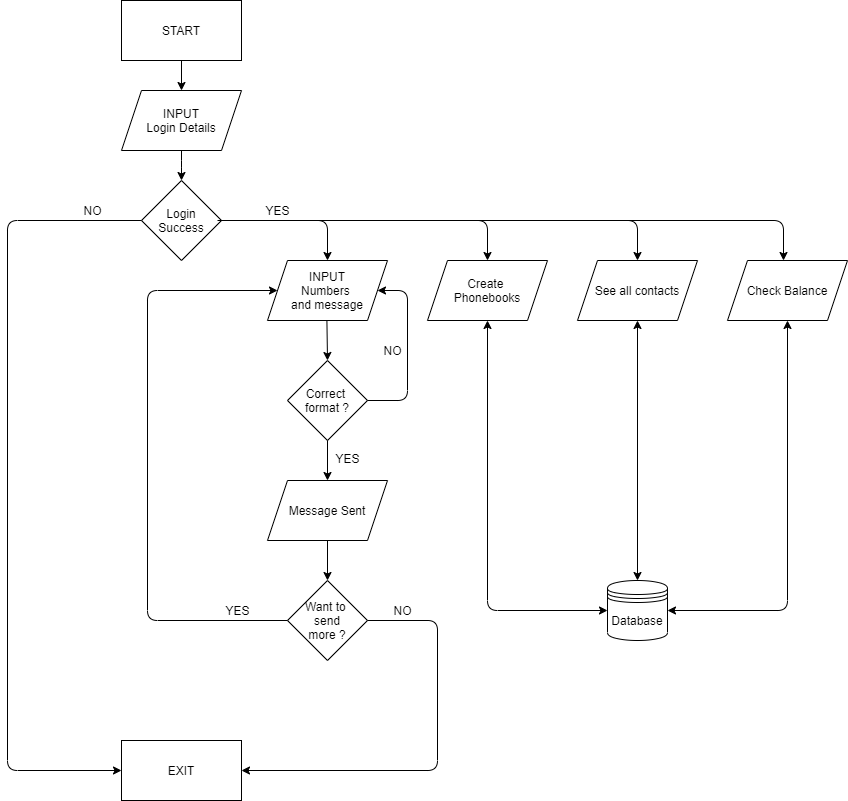

The diagram above was exported from draw.io. Its source (the exported page's mxGraphModel, read from the mxfile embedded in the PNG):
<mxGraphModel dx="1422" dy="772" grid="1" gridSize="10" guides="1" tooltips="1" connect="1" arrows="1" fold="1" page="1" pageScale="1" pageWidth="827" pageHeight="1169" background="none" math="0" shadow="0">
  <root>
    <mxCell id="WIyWlLk6GJQsqaUBKTNV-0" />
    <mxCell id="WIyWlLk6GJQsqaUBKTNV-1" parent="WIyWlLk6GJQsqaUBKTNV-0" />
    <mxCell id="ubs66dbgXbtznjkf2hAP-0" value="START" style="whiteSpace=wrap;html=1;" parent="WIyWlLk6GJQsqaUBKTNV-1" vertex="1">
      <mxGeometry x="354" y="80" width="120" height="60" as="geometry" />
    </mxCell>
    <mxCell id="ubs66dbgXbtznjkf2hAP-10" value="" style="edgeStyle=orthogonalEdgeStyle;orthogonalLoop=1;jettySize=auto;html=1;" parent="WIyWlLk6GJQsqaUBKTNV-1" source="ubs66dbgXbtznjkf2hAP-1" target="ubs66dbgXbtznjkf2hAP-2" edge="1">
      <mxGeometry relative="1" as="geometry" />
    </mxCell>
    <mxCell id="ubs66dbgXbtznjkf2hAP-1" value="INPUT&lt;br&gt;Login Details" style="shape=parallelogram;perimeter=parallelogramPerimeter;whiteSpace=wrap;html=1;fixedSize=1;" parent="WIyWlLk6GJQsqaUBKTNV-1" vertex="1">
      <mxGeometry x="354" y="170" width="120" height="60" as="geometry" />
    </mxCell>
    <mxCell id="ubs66dbgXbtznjkf2hAP-2" value="Login Success" style="rhombus;whiteSpace=wrap;html=1;" parent="WIyWlLk6GJQsqaUBKTNV-1" vertex="1">
      <mxGeometry x="374" y="260" width="80" height="80" as="geometry" />
    </mxCell>
    <mxCell id="ubs66dbgXbtznjkf2hAP-3" value="INPUT&lt;br&gt;Numbers &lt;br&gt;and message" style="shape=parallelogram;perimeter=parallelogramPerimeter;whiteSpace=wrap;html=1;fixedSize=1;" parent="WIyWlLk6GJQsqaUBKTNV-1" vertex="1">
      <mxGeometry x="500" y="340" width="120" height="60" as="geometry" />
    </mxCell>
    <mxCell id="ubs66dbgXbtznjkf2hAP-4" value="Correct&amp;nbsp;&lt;br&gt;format ?" style="rhombus;whiteSpace=wrap;html=1;" parent="WIyWlLk6GJQsqaUBKTNV-1" vertex="1">
      <mxGeometry x="520" y="440" width="80" height="80" as="geometry" />
    </mxCell>
    <mxCell id="ubs66dbgXbtznjkf2hAP-5" value="Message Sent" style="shape=parallelogram;perimeter=parallelogramPerimeter;whiteSpace=wrap;html=1;fixedSize=1;" parent="WIyWlLk6GJQsqaUBKTNV-1" vertex="1">
      <mxGeometry x="500" y="560" width="120" height="60" as="geometry" />
    </mxCell>
    <mxCell id="ubs66dbgXbtznjkf2hAP-6" value="Want to&amp;nbsp;&lt;br&gt;send&lt;br&gt;more ?" style="rhombus;whiteSpace=wrap;html=1;" parent="WIyWlLk6GJQsqaUBKTNV-1" vertex="1">
      <mxGeometry x="520" y="660" width="80" height="80" as="geometry" />
    </mxCell>
    <mxCell id="ubs66dbgXbtznjkf2hAP-7" value="EXIT" style="whiteSpace=wrap;html=1;" parent="WIyWlLk6GJQsqaUBKTNV-1" vertex="1">
      <mxGeometry x="354" y="820" width="120" height="60" as="geometry" />
    </mxCell>
    <mxCell id="ubs66dbgXbtznjkf2hAP-8" value="" style="endArrow=classic;html=1;exitX=0.5;exitY=1;exitDx=0;exitDy=0;" parent="WIyWlLk6GJQsqaUBKTNV-1" source="ubs66dbgXbtznjkf2hAP-0" edge="1">
      <mxGeometry width="50" height="50" relative="1" as="geometry">
        <mxPoint x="390" y="580" as="sourcePoint" />
        <mxPoint x="414" y="170" as="targetPoint" />
      </mxGeometry>
    </mxCell>
    <mxCell id="ubs66dbgXbtznjkf2hAP-9" value="" style="endArrow=classic;html=1;exitX=0.5;exitY=1;exitDx=0;exitDy=0;entryX=0.5;entryY=0;entryDx=0;entryDy=0;" parent="WIyWlLk6GJQsqaUBKTNV-1" target="ubs66dbgXbtznjkf2hAP-4" edge="1">
      <mxGeometry width="50" height="50" relative="1" as="geometry">
        <mxPoint x="559.41" y="400" as="sourcePoint" />
        <mxPoint x="559.41" y="430" as="targetPoint" />
      </mxGeometry>
    </mxCell>
    <mxCell id="ubs66dbgXbtznjkf2hAP-11" value="" style="endArrow=classic;html=1;entryX=0.5;entryY=0;entryDx=0;entryDy=0;exitX=1;exitY=0.5;exitDx=0;exitDy=0;" parent="WIyWlLk6GJQsqaUBKTNV-1" source="ubs66dbgXbtznjkf2hAP-2" target="ubs66dbgXbtznjkf2hAP-3" edge="1">
      <mxGeometry width="50" height="50" relative="1" as="geometry">
        <mxPoint x="410" y="510" as="sourcePoint" />
        <mxPoint x="570" y="450" as="targetPoint" />
        <Array as="points">
          <mxPoint x="560" y="300" />
        </Array>
      </mxGeometry>
    </mxCell>
    <mxCell id="ubs66dbgXbtznjkf2hAP-14" value="" style="endArrow=classic;html=1;entryX=0.5;entryY=0;entryDx=0;entryDy=0;" parent="WIyWlLk6GJQsqaUBKTNV-1" source="ubs66dbgXbtznjkf2hAP-4" target="ubs66dbgXbtznjkf2hAP-5" edge="1">
      <mxGeometry width="50" height="50" relative="1" as="geometry">
        <mxPoint x="390" y="460" as="sourcePoint" />
        <mxPoint x="440" y="410" as="targetPoint" />
      </mxGeometry>
    </mxCell>
    <mxCell id="ubs66dbgXbtznjkf2hAP-15" value="" style="endArrow=classic;html=1;entryX=0.5;entryY=0;entryDx=0;entryDy=0;exitX=0.5;exitY=1;exitDx=0;exitDy=0;" parent="WIyWlLk6GJQsqaUBKTNV-1" source="ubs66dbgXbtznjkf2hAP-5" target="ubs66dbgXbtznjkf2hAP-6" edge="1">
      <mxGeometry width="50" height="50" relative="1" as="geometry">
        <mxPoint x="390" y="460" as="sourcePoint" />
        <mxPoint x="440" y="410" as="targetPoint" />
      </mxGeometry>
    </mxCell>
    <mxCell id="ubs66dbgXbtznjkf2hAP-16" value="YES" style="text;html=1;align=center;verticalAlign=middle;resizable=0;points=[];autosize=1;" parent="WIyWlLk6GJQsqaUBKTNV-1" vertex="1">
      <mxGeometry x="560" y="528" width="40" height="20" as="geometry" />
    </mxCell>
    <mxCell id="ubs66dbgXbtznjkf2hAP-17" value="YES" style="text;html=1;align=center;verticalAlign=middle;resizable=0;points=[];autosize=1;" parent="WIyWlLk6GJQsqaUBKTNV-1" vertex="1">
      <mxGeometry x="490" y="280" width="40" height="20" as="geometry" />
    </mxCell>
    <mxCell id="ubs66dbgXbtznjkf2hAP-18" value="NO" style="text;html=1;align=center;verticalAlign=middle;resizable=0;points=[];autosize=1;" parent="WIyWlLk6GJQsqaUBKTNV-1" vertex="1">
      <mxGeometry x="310" y="280" width="30" height="20" as="geometry" />
    </mxCell>
    <mxCell id="ubs66dbgXbtznjkf2hAP-19" value="" style="endArrow=classic;html=1;exitX=0;exitY=0.5;exitDx=0;exitDy=0;entryX=0;entryY=0.5;entryDx=0;entryDy=0;" parent="WIyWlLk6GJQsqaUBKTNV-1" source="ubs66dbgXbtznjkf2hAP-2" target="ubs66dbgXbtznjkf2hAP-7" edge="1">
      <mxGeometry width="50" height="50" relative="1" as="geometry">
        <mxPoint x="570" y="580" as="sourcePoint" />
        <mxPoint x="620" y="530" as="targetPoint" />
        <Array as="points">
          <mxPoint x="240" y="300" />
          <mxPoint x="240" y="850" />
        </Array>
      </mxGeometry>
    </mxCell>
    <mxCell id="ubs66dbgXbtznjkf2hAP-20" value="" style="endArrow=classic;html=1;exitX=0;exitY=0.5;exitDx=0;exitDy=0;entryX=0;entryY=0.5;entryDx=0;entryDy=0;" parent="WIyWlLk6GJQsqaUBKTNV-1" source="ubs66dbgXbtznjkf2hAP-6" target="ubs66dbgXbtznjkf2hAP-3" edge="1">
      <mxGeometry width="50" height="50" relative="1" as="geometry">
        <mxPoint x="310" y="580" as="sourcePoint" />
        <mxPoint x="360" y="530" as="targetPoint" />
        <Array as="points">
          <mxPoint x="380" y="700" />
          <mxPoint x="380" y="370" />
        </Array>
      </mxGeometry>
    </mxCell>
    <mxCell id="ubs66dbgXbtznjkf2hAP-21" value="" style="endArrow=classic;html=1;exitX=1;exitY=0.5;exitDx=0;exitDy=0;entryX=1;entryY=0.5;entryDx=0;entryDy=0;" parent="WIyWlLk6GJQsqaUBKTNV-1" source="ubs66dbgXbtznjkf2hAP-6" target="ubs66dbgXbtznjkf2hAP-7" edge="1">
      <mxGeometry width="50" height="50" relative="1" as="geometry">
        <mxPoint x="530" y="700" as="sourcePoint" />
        <mxPoint x="580" y="650" as="targetPoint" />
        <Array as="points">
          <mxPoint x="670" y="700" />
          <mxPoint x="670" y="850" />
        </Array>
      </mxGeometry>
    </mxCell>
    <mxCell id="ubs66dbgXbtznjkf2hAP-22" value="YES" style="text;html=1;align=center;verticalAlign=middle;resizable=0;points=[];autosize=1;" parent="WIyWlLk6GJQsqaUBKTNV-1" vertex="1">
      <mxGeometry x="450" y="680" width="40" height="20" as="geometry" />
    </mxCell>
    <mxCell id="ubs66dbgXbtznjkf2hAP-23" value="NO" style="text;html=1;align=center;verticalAlign=middle;resizable=0;points=[];autosize=1;" parent="WIyWlLk6GJQsqaUBKTNV-1" vertex="1">
      <mxGeometry x="620" y="680" width="30" height="20" as="geometry" />
    </mxCell>
    <mxCell id="6vbtor5LAxPQNP9Kea4v-1" value="Create &lt;br&gt;Phonebooks" style="shape=parallelogram;perimeter=parallelogramPerimeter;whiteSpace=wrap;html=1;fixedSize=1;" vertex="1" parent="WIyWlLk6GJQsqaUBKTNV-1">
      <mxGeometry x="660" y="340" width="120" height="60" as="geometry" />
    </mxCell>
    <mxCell id="6vbtor5LAxPQNP9Kea4v-2" value="See all contacts" style="shape=parallelogram;perimeter=parallelogramPerimeter;whiteSpace=wrap;html=1;fixedSize=1;" vertex="1" parent="WIyWlLk6GJQsqaUBKTNV-1">
      <mxGeometry x="810" y="340" width="120" height="60" as="geometry" />
    </mxCell>
    <mxCell id="6vbtor5LAxPQNP9Kea4v-3" value="Check Balance" style="shape=parallelogram;perimeter=parallelogramPerimeter;whiteSpace=wrap;html=1;fixedSize=1;" vertex="1" parent="WIyWlLk6GJQsqaUBKTNV-1">
      <mxGeometry x="960" y="340" width="120" height="60" as="geometry" />
    </mxCell>
    <mxCell id="6vbtor5LAxPQNP9Kea4v-4" value="" style="endArrow=classic;html=1;entryX=0.5;entryY=0;entryDx=0;entryDy=0;" edge="1" parent="WIyWlLk6GJQsqaUBKTNV-1" target="6vbtor5LAxPQNP9Kea4v-1">
      <mxGeometry width="50" height="50" relative="1" as="geometry">
        <mxPoint x="460" y="300" as="sourcePoint" />
        <mxPoint x="590" y="540" as="targetPoint" />
        <Array as="points">
          <mxPoint x="720" y="300" />
        </Array>
      </mxGeometry>
    </mxCell>
    <mxCell id="6vbtor5LAxPQNP9Kea4v-5" value="" style="endArrow=classic;html=1;entryX=0.5;entryY=0;entryDx=0;entryDy=0;exitX=1;exitY=0.5;exitDx=0;exitDy=0;" edge="1" parent="WIyWlLk6GJQsqaUBKTNV-1" source="ubs66dbgXbtznjkf2hAP-2">
      <mxGeometry width="50" height="50" relative="1" as="geometry">
        <mxPoint x="610" y="300" as="sourcePoint" />
        <mxPoint x="870" y="340" as="targetPoint" />
        <Array as="points">
          <mxPoint x="870" y="300" />
        </Array>
      </mxGeometry>
    </mxCell>
    <mxCell id="6vbtor5LAxPQNP9Kea4v-6" value="" style="endArrow=classic;html=1;entryX=0.5;entryY=0;entryDx=0;entryDy=0;" edge="1" parent="WIyWlLk6GJQsqaUBKTNV-1">
      <mxGeometry width="50" height="50" relative="1" as="geometry">
        <mxPoint x="450" y="300" as="sourcePoint" />
        <mxPoint x="1016" y="340" as="targetPoint" />
        <Array as="points">
          <mxPoint x="1016" y="300" />
        </Array>
      </mxGeometry>
    </mxCell>
    <mxCell id="6vbtor5LAxPQNP9Kea4v-10" value="Database" style="shape=datastore;whiteSpace=wrap;html=1;" vertex="1" parent="WIyWlLk6GJQsqaUBKTNV-1">
      <mxGeometry x="840" y="660" width="60" height="60" as="geometry" />
    </mxCell>
    <mxCell id="6vbtor5LAxPQNP9Kea4v-14" value="" style="endArrow=classic;startArrow=classic;html=1;entryX=0.5;entryY=1;entryDx=0;entryDy=0;exitX=0.5;exitY=0;exitDx=0;exitDy=0;" edge="1" parent="WIyWlLk6GJQsqaUBKTNV-1" source="6vbtor5LAxPQNP9Kea4v-10" target="6vbtor5LAxPQNP9Kea4v-2">
      <mxGeometry width="50" height="50" relative="1" as="geometry">
        <mxPoint x="540" y="670" as="sourcePoint" />
        <mxPoint x="590" y="620" as="targetPoint" />
        <Array as="points" />
      </mxGeometry>
    </mxCell>
    <mxCell id="6vbtor5LAxPQNP9Kea4v-19" value="" style="endArrow=classic;startArrow=classic;html=1;entryX=0.5;entryY=1;entryDx=0;entryDy=0;exitX=1;exitY=0.5;exitDx=0;exitDy=0;" edge="1" parent="WIyWlLk6GJQsqaUBKTNV-1" source="6vbtor5LAxPQNP9Kea4v-10" target="6vbtor5LAxPQNP9Kea4v-3">
      <mxGeometry width="50" height="50" relative="1" as="geometry">
        <mxPoint x="1020" y="660" as="sourcePoint" />
        <mxPoint x="1020" y="490" as="targetPoint" />
        <Array as="points">
          <mxPoint x="1020" y="690" />
        </Array>
      </mxGeometry>
    </mxCell>
    <mxCell id="6vbtor5LAxPQNP9Kea4v-21" value="" style="endArrow=classic;html=1;entryX=1;entryY=0.5;entryDx=0;entryDy=0;exitX=1;exitY=0.5;exitDx=0;exitDy=0;" edge="1" parent="WIyWlLk6GJQsqaUBKTNV-1" source="ubs66dbgXbtznjkf2hAP-4" target="ubs66dbgXbtznjkf2hAP-3">
      <mxGeometry width="50" height="50" relative="1" as="geometry">
        <mxPoint x="540" y="570" as="sourcePoint" />
        <mxPoint x="590" y="520" as="targetPoint" />
        <Array as="points">
          <mxPoint x="640" y="480" />
          <mxPoint x="640" y="370" />
        </Array>
      </mxGeometry>
    </mxCell>
    <mxCell id="6vbtor5LAxPQNP9Kea4v-22" value="NO" style="text;html=1;align=center;verticalAlign=middle;resizable=0;points=[];autosize=1;" vertex="1" parent="WIyWlLk6GJQsqaUBKTNV-1">
      <mxGeometry x="610" y="420" width="30" height="20" as="geometry" />
    </mxCell>
    <mxCell id="6vbtor5LAxPQNP9Kea4v-24" value="" style="endArrow=classic;startArrow=classic;html=1;entryX=0.5;entryY=1;entryDx=0;entryDy=0;exitX=0;exitY=0.5;exitDx=0;exitDy=0;" edge="1" parent="WIyWlLk6GJQsqaUBKTNV-1" source="6vbtor5LAxPQNP9Kea4v-10" target="6vbtor5LAxPQNP9Kea4v-1">
      <mxGeometry width="50" height="50" relative="1" as="geometry">
        <mxPoint x="540" y="570" as="sourcePoint" />
        <mxPoint x="590" y="520" as="targetPoint" />
        <Array as="points">
          <mxPoint x="720" y="690" />
        </Array>
      </mxGeometry>
    </mxCell>
  </root>
</mxGraphModel>